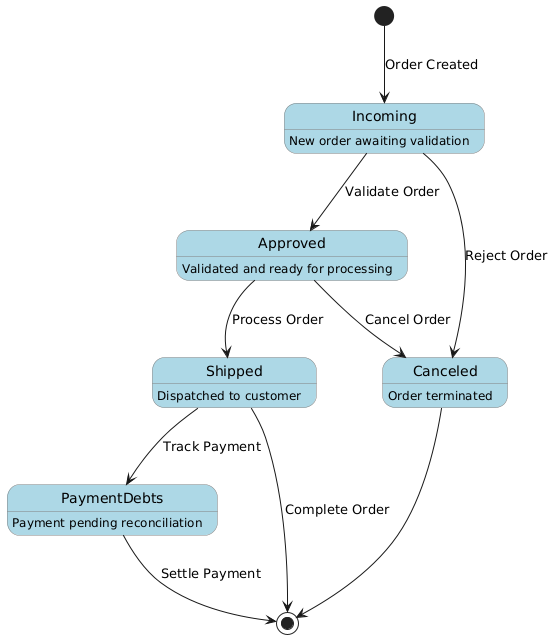

The diagram above was rendered by PlantUML. Its source (embedded in the PNG):
@startuml
skinparam state {
  BackgroundColor LightBlue
  BorderColor Gray
  FontName Arial
}

[*] --> Incoming : Order Created
Incoming --> Approved : Validate Order
Incoming --> Canceled : Reject Order
Approved --> Shipped : Process Order
Approved --> Canceled : Cancel Order
Shipped --> PaymentDebts : Track Payment
Shipped --> [*] : Complete Order
PaymentDebts --> [*] : Settle Payment
Canceled --> [*]

state Incoming : New order awaiting validation
state Approved : Validated and ready for processing
state Shipped : Dispatched to customer
state PaymentDebts : Payment pending reconciliation
state Canceled : Order terminated
@enduml